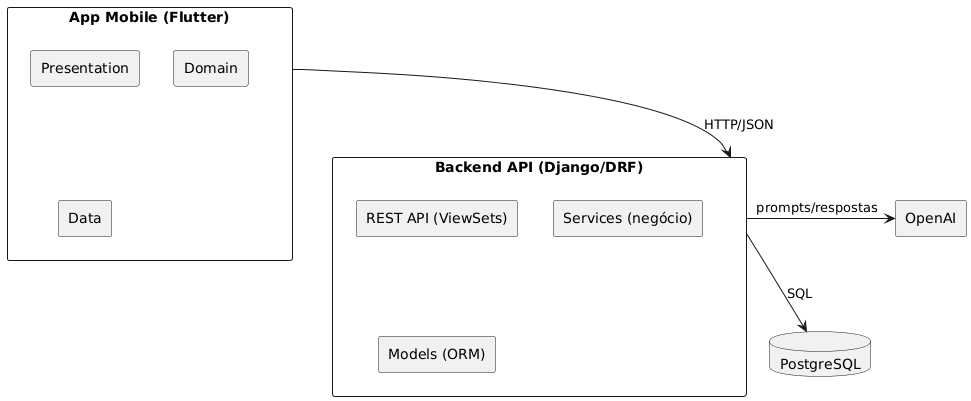

The diagram above was rendered by PlantUML. Its source (embedded in the PNG):
@startuml
rectangle "App Mobile (Flutter)" as App {
  rectangle Presentation
  rectangle Domain
  rectangle Data
}
rectangle "Backend API (Django/DRF)" as API {
  rectangle REST_API as "REST API (ViewSets)"
  rectangle Services as "Services (negócio)"
  rectangle Models as "Models (ORM)"
}
database DB as "PostgreSQL"
rectangle LLM as "OpenAI"

App -down-> API : HTTP/JSON
API -down-> DB : SQL
API -right-> LLM : prompts/respostas
@enduml